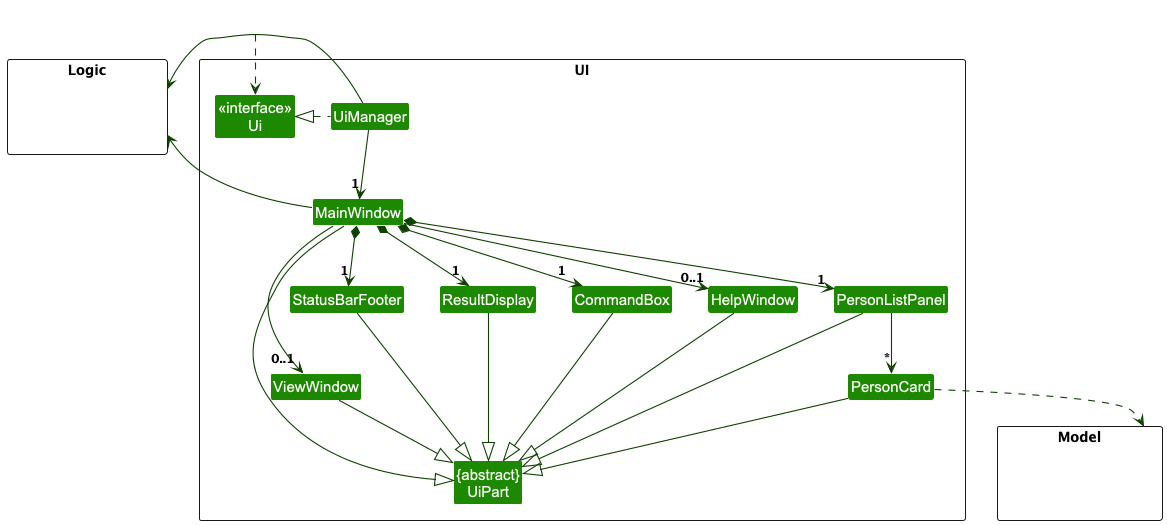

The diagram above was rendered by PlantUML. Its source (embedded in the PNG):
@startuml
!include style.puml
skinparam arrowThickness 1.1
skinparam arrowColor UI_COLOR_T4
skinparam classBackgroundColor UI_COLOR

package UI <<Rectangle>>{
Class "<<interface>>\nUi" as Ui
Class "{abstract}\nUiPart" as UiPart
Class UiManager
Class MainWindow
Class HelpWindow
Class ResultDisplay
Class PersonListPanel
Class PersonCard
Class StatusBarFooter
Class CommandBox
Class ViewWindow
}

package Model <<Rectangle>> {
Class HiddenModel #FFFFFF
}

package Logic <<Rectangle>> {
Class HiddenLogic #FFFFFF
}

Class HiddenOutside #FFFFFF
HiddenOutside ..> Ui

UiManager .left.|> Ui
UiManager -down-> "1" MainWindow
MainWindow *-down->  "1" CommandBox
MainWindow *-down-> "1" ResultDisplay
MainWindow *-down-> "1" PersonListPanel
MainWindow *-down-> "1" StatusBarFooter
MainWindow --> "0..1" ViewWindow
MainWindow --> "0..1" HelpWindow

PersonListPanel -down-> "*" PersonCard

MainWindow -left-|> UiPart

ResultDisplay --|> UiPart
CommandBox --|> UiPart
PersonListPanel --|> UiPart
PersonCard --|> UiPart
StatusBarFooter --|> UiPart
HelpWindow --|> UiPart
ViewWindow -|> UiPart

PersonCard ..> Model
UiManager -right-> Logic
MainWindow -left-> Logic

PersonListPanel -[hidden]left- HelpWindow
HelpWindow -[hidden]left- CommandBox
CommandBox -[hidden]left- ResultDisplay
ResultDisplay -[hidden]left- StatusBarFooter

MainWindow -[hidden]-|> UiPart
@enduml